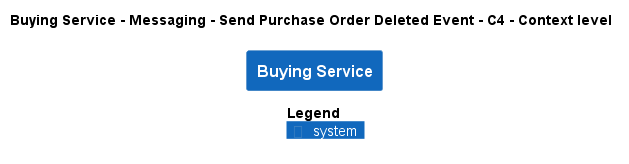

The diagram above was rendered by PlantUML. Its source (embedded in the PNG):
@startuml
!pragma layout smetana
!include ..\..\..\..\..\..\..\.c4s\C4_Context.puml

AddElementTag("c4interflow:lifecycle:new", $bgColor=green, $fontColor=#ffffff, $borderColor=green, $shadowing="False")
AddElementTag("c4interflow:lifecycle:changed", $bgColor=orange, $fontColor=#ffffff, $borderColor=orange, $shadowing="False")
AddElementTag("c4interflow:lifecycle:removed", $bgColor=red, $fontColor=#ffffff, $borderColor=red, $shadowing="False")

AddRelTag("c4interflow:lifecycle:new", $textColor=green, $lineColor=green)
AddRelTag("c4interflow:lifecycle:changed", $textColor=orange, $lineColor=orange)
AddRelTag("c4interflow:lifecycle:removed", $textColor=red, $lineColor=red)

SHOW_PERSON_PORTRAIT()
LAYOUT_TOP_DOWN()

skinparam linetype polyline

title Buying Service - Messaging - Send Purchase Order Deleted Event - C4 - Context level

System(ECommercePlatform.SoftwareSystems.BuyingService, "Buying Service", "")



SHOW_LEGEND()
@enduml